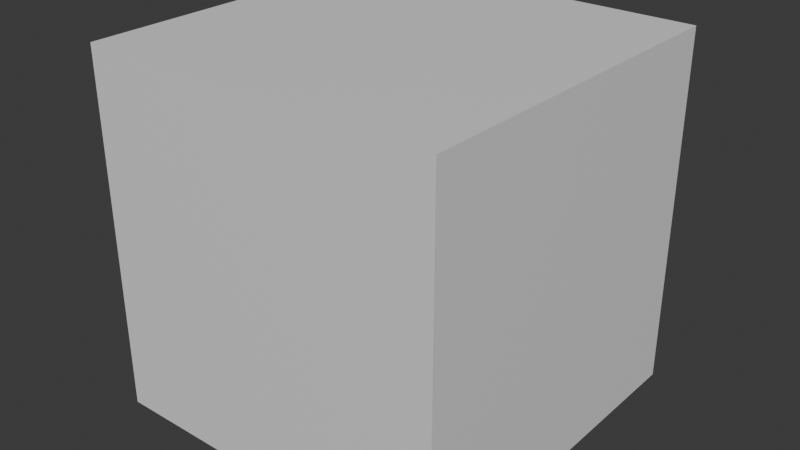 # Source: cube.blend  (saved by Blender 5.1.30; exported with 4.5.12 LTS)
import bpy
from mathutils import Matrix  # noqa: F401  (used for matrix-valued properties, if any)

bpy.ops.wm.read_factory_settings(use_empty=True)
scene = bpy.context.scene
scene.name = 'Scene'

# ---- collections
col_collection = bpy.data.collections.new('Collection'); scene.collection.children.link(col_collection)

# ---- materials (node trees are filled in below, after node groups)
mat_material = bpy.data.materials.new('Material')
mat_material.alpha_threshold = 0.0
mat_material.use_backface_culling_lightprobe_volume = False
mat_material.roughness = 0.5
mat_material.line_color = (0.0, 0.0, 0.0, 1.0)

# ---- material node trees
mat_material.use_nodes = True; mat_material.node_tree.nodes.clear()
_N = mat_material.node_tree.nodes; _L = mat_material.node_tree.links
n0 = _N.new('ShaderNodeOutputMaterial'); n0.name = 'Material Output'; n0.location = (200, 100)
n1 = _N.new('ShaderNodeBsdfPrincipled'); n1.name = 'Principled BSDF'; n1.location = (-200, 100)
_L.new(n1.outputs[0], n0.inputs[0])
n0.is_active_output = True

# ---- world
world_world = bpy.data.worlds.new('World'); scene.world = world_world
world_world.use_nodes = True; world_world.node_tree.nodes.clear()
_N = world_world.node_tree.nodes; _L = world_world.node_tree.links
n0 = _N.new('ShaderNodeOutputWorld'); n0.name = 'World Output'; n0.location = (200, 100)
n1 = _N.new('ShaderNodeBackground'); n1.name = 'Background'; n1.location = (-200, 100)
n1.inputs[0].default_value = (0.05088, 0.05088, 0.05088, 1.0)
_L.new(n1.outputs[0], n0.inputs[0])
n0.is_active_output = True
world_world.color = (0.05088, 0.05088, 0.05088)
world_world.sun_shadow_jitter_overblur = 0.0

# ---- meshes
me_cube = bpy.data.meshes.new('Cube')
me_cube.from_pydata([(1.0, 1.0, 1.0), (1.0, 1.0, -1.0), (1.0, -1.0, 1.0), (1.0, -1.0, -1.0), (-1.0, 1.0, 1.0), (-1.0, 1.0, -1.0), (-1.0, -1.0, 1.0), (-1.0, -1.0, -1.0)], [], [(0, 4, 6, 2), (3, 2, 6, 7), (7, 6, 4, 5), (5, 1, 3, 7), (1, 0, 2, 3), (5, 4, 0, 1)])
_uv = me_cube.uv_layers.new(name='UVMap')
_uv.uv.foreach_set('vector', [0.625, 0.5, 0.875, 0.5, 0.875, 0.75, 0.625, 0.75, 0.375, 0.75, 0.625, 0.75, 0.625, 1.0, 0.375, 1.0, 0.375, 0.0, 0.625, 0.0, 0.625, 0.25, 0.375, 0.25, 0.125, 0.5, 0.375, 0.5, 0.375, 0.75, 0.125, 0.75, 0.375, 0.5, 0.625, 0.5, 0.625, 0.75, 0.375, 0.75, 0.375, 0.25, 0.625, 0.25, 0.625, 0.5, 0.375, 0.5])
me_cube.materials.append(mat_material)
me_cube.use_mirror_vertex_groups = False
me_cube.update()

# ---- objects
ob_cube = bpy.data.objects.new('Cube', me_cube)

# ---- transforms, parenting, visibility, modifiers, constraints
ob_cube.location = (0.0, 0.0, 0.0)
ob_cube.lock_rotations_4d = False
ob_cube.empty_display_type = 'ARROWS'
ob_cube.lineart.crease_threshold = 0.0

# ---- collection membership
col_collection.objects.link(ob_cube)

# ---- scene / render settings (as saved in the file)
scene.frame_start = 1; scene.frame_end = 250; scene.frame_set(0)
scene.render.engine = 'BLENDER_EEVEE_NEXT'
scene.render.bake_bias = 0.0
scene.render.bake_samples = 0
scene.cycles.sampling_pattern = 'TABULATED_SOBOL'
scene.eevee.use_volume_custom_range = False
bpy.context.view_layer.update()

# ---- added for rendering (the .blend has no active camera and no usable light): camera, sun
cam_auto = bpy.data.cameras.new('AutoCamera')
cam_auto.lens = 50.0
cam_auto.sensor_width = 36.0
cam_auto.clip_end = 1000.0
ob_auto_camera = bpy.data.objects.new('AutoCamera', cam_auto)
scene.collection.objects.link(ob_auto_camera)
ob_auto_camera.location = (3.20507, -3.84609, 2.56406)
ob_auto_camera.rotation_euler = (1.09748, -7.21219e-08, 0.694738)
scene.camera = ob_auto_camera
light_auto_sun = bpy.data.lights.new('AutoSun', 'SUN')
light_auto_sun.energy = 3.0
light_auto_sun.angle = 0.0523599
ob_auto_sun = bpy.data.objects.new('AutoSun', light_auto_sun)
scene.collection.objects.link(ob_auto_sun)
ob_auto_sun.rotation_euler = (0.872665, 0.174533, 0.523599)
bpy.context.view_layer.update()

